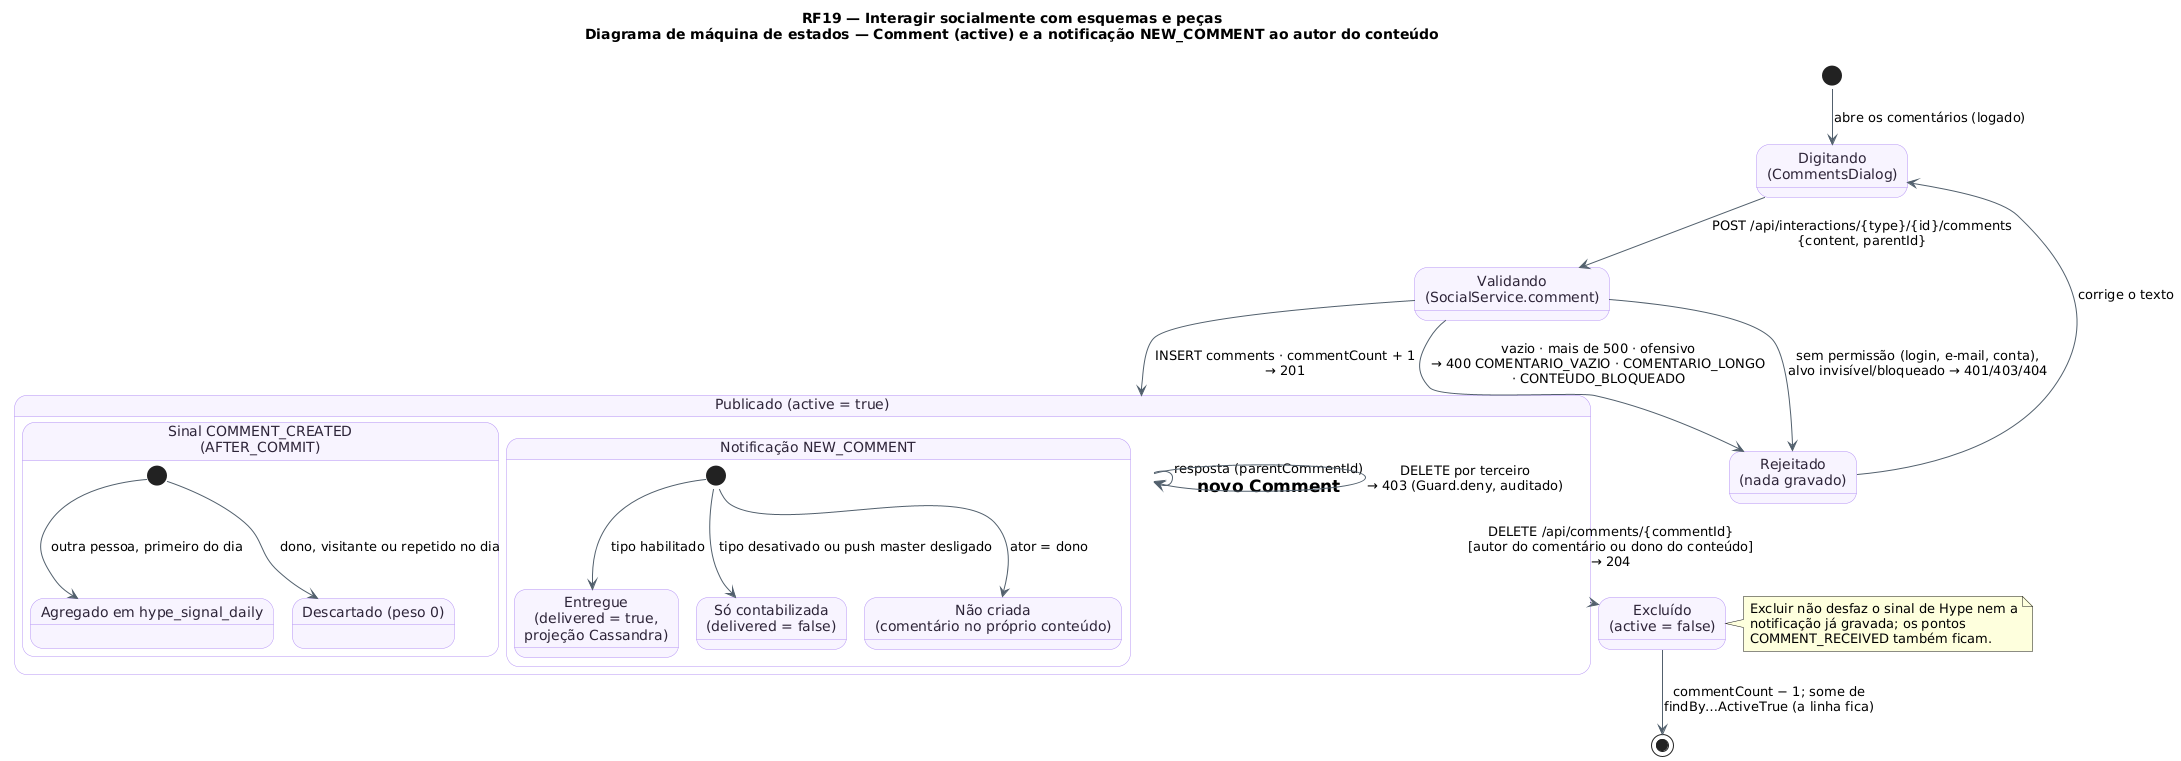

The diagram above was rendered by PlantUML. Its source (embedded in the PNG):
@startuml RF19_MaquinaDeEstados_Comentario
!pragma layout smetana
!pragma layout smetana
title RF19 — Interagir socialmente com esquemas e peças\nDiagrama de máquina de estados — Comment (active) e a notificação NEW_COMMENT ao autor do conteúdo
skinparam backgroundColor #FFFFFF
skinparam state {
  BackgroundColor #F8F4FF
  BorderColor #B695F5
  FontColor #2D2438
  ArrowColor #52606D
}
state "Digitando\n(CommentsDialog)" as Digitando
state "Validando\n(SocialService.comment)" as Validando
state "Rejeitado\n(nada gravado)" as Rejeitado
state "Publicado (active = true)" as Publicado {
  state "Notificação NEW_COMMENT" as Notif {
    state "Entregue\n(delivered = true,\nprojeção Cassandra)" as Entregue
    state "Só contabilizada\n(delivered = false)" as Contada
    state "Não criada\n(comentário no próprio conteúdo)" as Nenhuma
    [*] --> Entregue : tipo habilitado
    [*] --> Contada : tipo desativado ou push master desligado
    [*] --> Nenhuma : ator = dono
  }
  state "Sinal COMMENT_CREATED\n(AFTER_COMMIT)" as Sinal {
    state "Agregado em hype_signal_daily" as Agregado
    state "Descartado (peso 0)" as Descartado
    [*] --> Agregado : outra pessoa, primeiro do dia
    [*] --> Descartado : dono, visitante ou repetido no dia
  }
}
state "Excluído\n(active = false)" as Excluido

[*] --> Digitando : abre os comentários (logado)
Digitando --> Validando : POST /api/interactions/{type}/{id}/comments\n{content, parentId}
Validando --> Rejeitado : sem permissão (login, e-mail, conta),\nalvo invisível/bloqueado → 401/403/404
Validando --> Rejeitado : vazio · mais de 500 · ofensivo\n→ 400 COMENTARIO_VAZIO · COMENTARIO_LONGO\n· CONTEUDO_BLOQUEADO
Rejeitado --> Digitando : corrige o texto
Validando --> Publicado : INSERT comments · commentCount + 1\n→ 201
Publicado --> Publicado : resposta (parentCommentId)\n= novo Comment
Publicado --> Publicado : DELETE por terceiro\n→ 403 (Guard.deny, auditado)
Publicado --> Excluido : DELETE /api/comments/{commentId}\n[autor do comentário ou dono do conteúdo]\n→ 204
Excluido --> [*] : commentCount − 1; some de\nfindBy…ActiveTrue (a linha fica)

note right of Excluido
  Excluir não desfaz o sinal de Hype nem a
  notificação já gravada; os pontos
  COMMENT_RECEIVED também ficam.
end note
@enduml